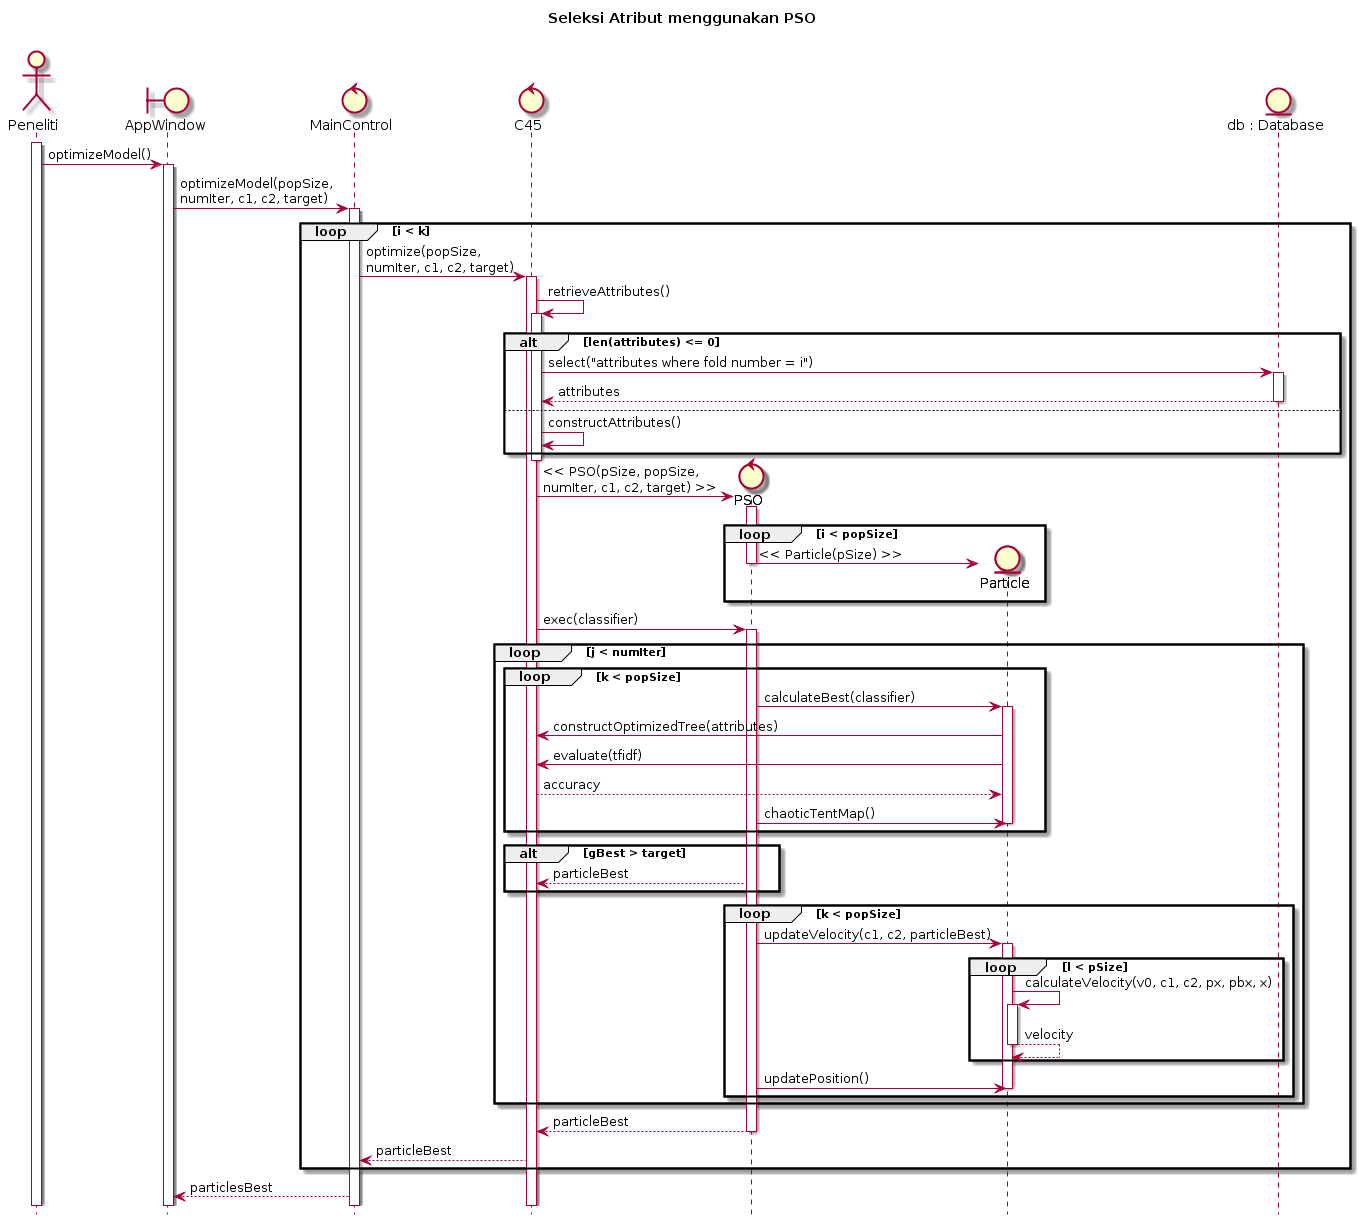

The diagram above was rendered by PlantUML. Its source (embedded in the PNG):
@startuml
hide footbox
title Seleksi Atribut menggunakan PSO\n

actor Peneliti
boundary AppWindow
control MainControl
control C45
control PSO
entity Particle
entity "db : Database"

activate Peneliti
Peneliti -> AppWindow : optimizeModel()
activate AppWindow
AppWindow -> MainControl : optimizeModel(popSize, \nnumIter, c1, c2, target)
activate MainControl

loop i < k
MainControl -> C45 : optimize(popSize, \nnumIter, c1, c2, target)
activate C45
C45 -> C45 : retrieveAttributes()
activate C45

alt len(attributes) <= 0
C45 -> "db : Database" : select("attributes where fold number = i")
activate "db : Database"
"db : Database" --> C45 : attributes
deactivate "db : Database"
else
C45 -> C45 : constructAttributes()
end
deactivate C45

create PSO
C45 -> PSO : << PSO(pSize, popSize, \nnumIter, c1, c2, target) >>
activate PSO

loop i < popSize
create Particle
PSO -> Particle : << Particle(pSize) >>
deactivate PSO
end

C45 -> PSO : exec(classifier)
activate PSO

loop j < numIter

loop k < popSize
PSO -> Particle : calculateBest(classifier)
activate Particle
Particle -> C45 : constructOptimizedTree(attributes)
Particle -> C45 : evaluate(tfidf)
C45 --> Particle : accuracy
PSO -> Particle : chaoticTentMap()
deactivate Particle
end

alt gBest > target
PSO --> C45 : particleBest
end

loop k < popSize
PSO -> Particle : updateVelocity(c1, c2, particleBest)
activate Particle
loop l < pSize
Particle -> Particle : calculateVelocity(v0, c1, c2, px, pbx, x)
activate Particle
Particle --> Particle : velocity
deactivate Particle
end
PSO -> Particle : updatePosition()
deactivate Particle
end

end

PSO --> C45 : particleBest
deactivate PSO
C45 --> MainControl : particleBest
end

MainControl --> AppWindow : particlesBest
@enduml